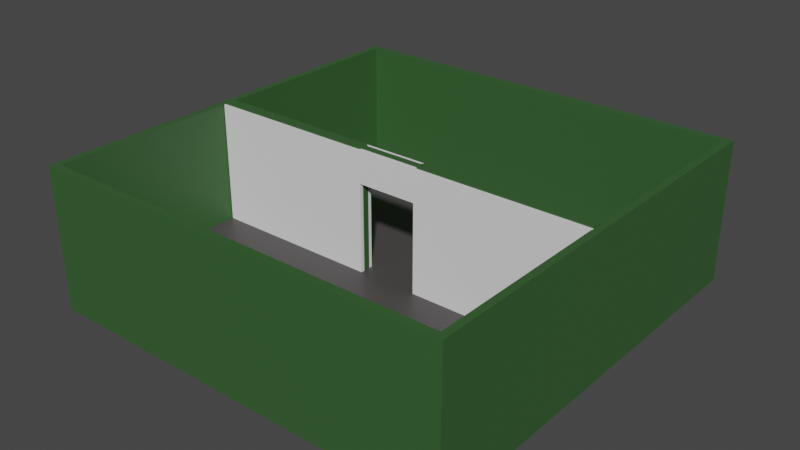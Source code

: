 # Source: scene.blend  (saved by Blender 3.4.6; exported with 4.5.12 LTS)
import bpy
from mathutils import Matrix  # noqa: F401  (used for matrix-valued properties, if any)

bpy.ops.wm.read_factory_settings(use_empty=True)
scene = bpy.context.scene
scene.name = 'Scene'

# ---- collections
col_collection = bpy.data.collections.new('Collection'); scene.collection.children.link(col_collection)

# ---- materials (node trees are filled in below, after node groups)
mat_wall = bpy.data.materials.new('wall')
mat_wall.alpha_threshold = 0.0
mat_wall.use_transparent_shadow = False
mat_wall.roughness = 0.5
mat_wall.line_color = (0.0, 0.0, 0.0, 1.0)
mat_floor = bpy.data.materials.new('floor')
mat_floor.use_transparent_shadow = False

# ---- material node trees
mat_wall.use_nodes = True; mat_wall.node_tree.nodes.clear()
_N = mat_wall.node_tree.nodes; _L = mat_wall.node_tree.links
n0 = _N.new('ShaderNodeOutputMaterial'); n0.name = 'Material Output'; n0.location = (300, 300)
n1 = _N.new('ShaderNodeBsdfPrincipled'); n1.name = 'Principled BSDF'; n1.location = (10, 300)
n1.distribution = 'GGX'
n1.subsurface_method = 'RANDOM_WALK_SKIN'
n1.inputs[0].default_value = (0.03693, 0.1107, 0.03049, 1.0)
n1.inputs[3].default_value = 1.45
n1.inputs[27].default_value = (0.0, 0.0, 0.0, 1.0)
n1.inputs[28].default_value = 1.0
_L.new(n1.outputs[0], n0.inputs[0])
n0.is_active_output = True
mat_floor.use_nodes = True; mat_floor.node_tree.nodes.clear()
_N = mat_floor.node_tree.nodes; _L = mat_floor.node_tree.links
n0 = _N.new('ShaderNodeBsdfPrincipled'); n0.name = 'Principled BSDF'; n0.location = (10, 300)
n0.distribution = 'GGX'
n0.subsurface_method = 'RANDOM_WALK_SKIN'
n0.inputs[0].default_value = (0.06681, 0.05964, 0.06128, 1.0)
n0.inputs[3].default_value = 1.45
n0.inputs[27].default_value = (0.0, 0.0, 0.0, 1.0)
n0.inputs[28].default_value = 1.0
n1 = _N.new('ShaderNodeOutputMaterial'); n1.name = 'Material Output'; n1.location = (300, 300)
_L.new(n0.outputs[0], n1.inputs[0])
n1.is_active_output = True

# ---- world
world_world = bpy.data.worlds.new('World'); scene.world = world_world
world_world.use_nodes = True; world_world.node_tree.nodes.clear()
_N = world_world.node_tree.nodes; _L = world_world.node_tree.links
n0 = _N.new('ShaderNodeOutputWorld'); n0.name = 'World Output'; n0.location = (300, 300)
n1 = _N.new('ShaderNodeBackground'); n1.name = 'Background'; n1.location = (10, 300)
n1.inputs[0].default_value = (0.05088, 0.05088, 0.05088, 1.0)
_L.new(n1.outputs[0], n0.inputs[0])
n0.is_active_output = True
world_world.color = (0.05088, 0.05088, 0.05088)
world_world.use_sun_shadow = False
world_world.sun_shadow_jitter_overblur = 0.0

# ---- meshes
me_plane = bpy.data.meshes.new('Plane')
me_plane.from_pydata([(-10.0, -10.0, 0.0), (10.0, -10.0, 0.0), (-10.0, 10.0, 0.0), (10.0, 10.0, 0.0), (-10.0, -10.0, 1.0), (10.0, -10.0, 1.0), (-10.0, 10.0, 1.0), (10.0, 10.0, 1.0), (-10.0, 9.667, 0.0), (-10.0, -9.667, 0.0), (10.0, -9.667, 0.0), (10.0, 9.667, 0.0), (-10.0, 9.667, 1.0), (-10.0, -9.667, 1.0), (10.0, -9.667, 1.0), (10.0, 9.667, 1.0), (-9.667, -10.0, 0.0), (9.667, -10.0, 0.0), (9.667, 10.0, 0.0), (-9.667, 10.0, 0.0), (-9.667, -10.0, 1.0), (9.667, -10.0, 1.0), (9.667, 10.0, 1.0), (-9.667, 10.0, 1.0), (9.667, -9.667, 1.0), (-9.667, -9.667, 1.0), (9.667, 9.667, 1.0), (-9.667, 9.667, 1.0), (-9.667, -9.667, 0.0), (9.667, -9.667, 0.0), (-9.667, 9.667, 0.0), (9.667, 9.667, 0.0), (-10.0, -9.667, 6.764), (-10.0, -10.0, 6.764), (9.667, -10.0, 6.764), (10.0, -10.0, 6.764), (10.0, 9.667, 6.764), (10.0, 10.0, 6.764), (-9.667, 10.0, 6.764), (-10.0, 10.0, 6.764), (-10.0, 9.667, 6.764), (10.0, -9.667, 6.764), (-9.667, -9.667, 6.764), (-9.667, 9.667, 6.764), (-9.667, -10.0, 6.764), (9.667, 10.0, 6.764), (9.667, -9.667, 6.764), (9.667, 9.667, 6.764)], [], [(31, 18, 3, 11), (13, 4, 33, 32), (17, 1, 5, 21), (11, 3, 7, 15), (9, 0, 4, 13), (19, 2, 6, 23), (2, 8, 12, 6), (8, 9, 13, 12), (1, 10, 14, 5), (10, 11, 15, 14), (25, 27, 43, 42), (20, 21, 34, 44), (17, 29, 10, 1), (29, 31, 11, 10), (9, 8, 30, 28), (28, 30, 31, 29), (0, 9, 28, 16), (16, 28, 29, 17), (5, 14, 41, 35), (25, 24, 26, 27), (4, 20, 44, 33), (12, 13, 32, 40), (3, 18, 22, 7), (18, 19, 23, 22), (0, 16, 20, 4), (16, 17, 21, 20), (27, 26, 47, 43), (6, 12, 40, 39), (8, 2, 19, 30), (30, 19, 18, 31), (47, 36, 37, 45), (34, 35, 41, 46), (46, 41, 36, 47), (32, 42, 43, 40), (33, 44, 42, 32), (44, 34, 46, 42), (40, 43, 38, 39), (43, 47, 45, 38), (14, 15, 36, 41), (7, 22, 45, 37), (26, 24, 46, 47), (21, 5, 35, 34), (22, 23, 38, 45), (15, 7, 37, 36), (23, 6, 39, 38), (24, 25, 42, 46)])
me_plane.polygons.foreach_set('material_index', [0, 0, 0, 0, 0, 0, 0, 0, 0, 0, 0, 0, 0, 0, 0, 1, 0, 0, 0, 1, 0, 0, 0, 0, 0, 0, 0, 0, 0, 0, 0, 0, 0, 0, 0, 0, 0, 0, 0, 0, 0, 0, 0, 0, 0, 0])
_uv = me_plane.uv_layers.new(name='UVMap')
_uv.uv.foreach_set('vector', [0.9833, 0.9833, 0.9833, 1.0, 1.0, 1.0, 1.0, 0.9833, 0.0, 0.01667, 0.0, 0.0, 0.0, 0.0, 0.0, 0.01667, 0.9833, 0.0, 1.0, 0.0, 1.0, 0.0, 0.9833, 0.0, 1.0, 0.9833, 1.0, 1.0, 1.0, 1.0, 1.0, 0.9833, 0.0, 0.01667, 0.0, 0.0, 0.0, 0.0, 0.0, 0.01667, 0.01667, 1.0, 0.0, 1.0, 0.0, 1.0, 0.01667, 1.0, 0.0, 1.0, 0.0, 0.9833, 0.0, 0.9833, 0.0, 1.0, 0.0, 0.9833, 0.0, 0.01667, 0.0, 0.01667, 0.0, 0.9833, 1.0, 0.0, 1.0, 0.01667, 1.0, 0.01667, 1.0, 0.0, 1.0, 0.01667, 1.0, 0.9833, 1.0, 0.9833, 1.0, 0.01667, 0.01667, 0.01667, 0.01667, 0.9833, 0.01667, 0.9833, 0.01667, 0.01667, 0.01667, 0.0, 0.9833, 0.0, 0.9833, 0.0, 0.01667, 0.0, 0.9833, 0.0, 0.9833, 0.01667, 1.0, 0.01667, 1.0, 0.0, 0.9833, 0.01667, 0.9833, 0.9833, 1.0, 0.9833, 1.0, 0.01667, 0.0, 0.01667, 0.0, 0.9833, 0.01667, 0.9833, 0.01667, 0.01667, 0.01667, 0.01667, 0.01667, 0.9833, 0.9833, 0.9833, 0.9833, 0.01667, 0.0, 0.0, 0.0, 0.01667, 0.01667, 0.01667, 0.01667, 0.0, 0.01667, 0.0, 0.01667, 0.01667, 0.9833, 0.01667, 0.9833, 0.0, 1.0, 0.0, 1.0, 0.01667, 1.0, 0.01667, 1.0, 0.0, 0.01667, 0.01667, 0.9833, 0.01667, 0.9833, 0.9833, 0.01667, 0.9833, 0.0, 0.0, 0.01667, 0.0, 0.01667, 0.0, 0.0, 0.0, 0.0, 0.9833, 0.0, 0.01667, 0.0, 0.01667, 0.0, 0.9833, 1.0, 1.0, 0.9833, 1.0, 0.9833, 1.0, 1.0, 1.0, 0.9833, 1.0, 0.01667, 1.0, 0.01667, 1.0, 0.9833, 1.0, 0.0, 0.0, 0.01667, 0.0, 0.01667, 0.0, 0.0, 0.0, 0.01667, 0.0, 0.9833, 0.0, 0.9833, 0.0, 0.01667, 0.0, 0.01667, 0.9833, 0.9833, 0.9833, 0.9833, 0.9833, 0.01667, 0.9833, 0.0, 1.0, 0.0, 0.9833, 0.0, 0.9833, 0.0, 1.0, 0.0, 0.9833, 0.0, 1.0, 0.01667, 1.0, 0.01667, 0.9833, 0.01667, 0.9833, 0.01667, 1.0, 0.9833, 1.0, 0.9833, 0.9833, 0.9833, 0.9833, 1.0, 0.9833, 1.0, 1.0, 0.9833, 1.0, 0.9833, 0.0, 1.0, 0.0, 1.0, 0.01667, 0.9833, 0.01667, 0.9833, 0.01667, 1.0, 0.01667, 1.0, 0.9833, 0.9833, 0.9833, 0.0, 0.01667, 0.01667, 0.01667, 0.01667, 0.9833, 0.0, 0.9833, 0.0, 0.0, 0.01667, 0.0, 0.01667, 0.01667, 0.0, 0.01667, 0.01667, 0.0, 0.9833, 0.0, 0.9833, 0.01667, 0.01667, 0.01667, 0.0, 0.9833, 0.01667, 0.9833, 0.01667, 1.0, 0.0, 1.0, 0.01667, 0.9833, 0.9833, 0.9833, 0.9833, 1.0, 0.01667, 1.0, 1.0, 0.01667, 1.0, 0.9833, 1.0, 0.9833, 1.0, 0.01667, 1.0, 1.0, 0.9833, 1.0, 0.9833, 1.0, 1.0, 1.0, 0.9833, 0.9833, 0.9833, 0.01667, 0.9833, 0.01667, 0.9833, 0.9833, 0.9833, 0.0, 1.0, 0.0, 1.0, 0.0, 0.9833, 0.0, 0.9833, 1.0, 0.01667, 1.0, 0.01667, 1.0, 0.9833, 1.0, 1.0, 0.9833, 1.0, 1.0, 1.0, 1.0, 1.0, 0.9833, 0.01667, 1.0, 0.0, 1.0, 0.0, 1.0, 0.01667, 1.0, 0.9833, 0.01667, 0.01667, 0.01667, 0.01667, 0.01667, 0.9833, 0.01667])
me_plane.materials.append(mat_wall)
me_plane.materials.append(mat_floor)
me_plane.update()
me_cube_003 = bpy.data.meshes.new('Cube.003')
me_cube_003.from_pydata([(0.0, 0.1639, 3.526), (0.0, -0.1639, 3.526), (-1.435, -0.1639, 3.526), (-1.435, 0.1639, 3.526), (0.0, -0.1639, 2.0), (0.0, 0.1639, 2.0), (-1.435, 0.1639, 2.0), (-1.435, -0.1639, 2.0), (-9.693, -0.2652, -2.284), (-9.693, -0.2652, 3.543), (-9.693, 0.2779, -2.284), (-9.693, 0.2779, 3.543), (-1.545, -0.2652, -2.284), (-1.435, -0.1552, -2.284), (-1.435, -0.1552, 3.543), (-1.545, -0.2652, 3.543), (-1.435, 0.1678, -2.284), (-1.545, 0.2779, -2.284), (-1.545, 0.2779, 3.543), (-1.435, 0.1678, 3.543)], [], [(6, 3, 0, 5), (0, 3, 2, 1), (4, 1, 2, 7), (4, 7, 6, 5), (8, 12, 15, 9), (10, 8, 9, 11), (11, 9, 15, 14, 19, 18), (13, 16, 19, 14), (17, 10, 11, 18), (12, 13, 14, 15), (18, 19, 16, 17), (16, 13, 12, 8, 10, 17)])
_uv = me_cube_003.uv_layers.new(name='UVMap')
_uv.uv.foreach_set('vector', [0.5302, 0.3516, 0.625, 0.3516, 0.625, 0.375, 0.5302, 0.375, 0.75, 0.5, 0.7734, 0.5, 0.7734, 0.75, 0.75, 0.75, 0.5302, 0.875, 0.625, 0.875, 0.625, 0.8984, 0.5302, 0.8984, 0.5302, 0.875, 0.5302, 0.8984, 0.5302, 0.3516, 0.5302, 0.375, 0.375, 0.75, 0.375, 0.9968, 0.625, 0.9968, 0.625, 0.75, 0.375, 0.5, 0.375, 0.75, 0.625, 0.75, 0.625, 0.5, 0.625, 0.5, 0.625, 0.75, 0.8718, 0.75, 0.875, 0.6993, 0.875, 0.5507, 0.8718, 0.5, 0.375, 0.05066, 0.375, 0.1993, 0.625, 0.1993, 0.625, 0.05066, 0.375, 0.2532, 0.375, 0.5, 0.625, 0.5, 0.625, 0.2532, 0.375, 0.9968, 0.375, 1.0, 0.625, 1.0, 0.625, 0.9968, 0.625, 0.2532, 0.625, 0.1993, 0.375, 0.1993, 0.375, 0.2532, 0.125, 0.5507, 0.125, 0.6993, 0.1282, 0.75, 0.375, 0.75, 0.375, 0.5, 0.1282, 0.5])
me_cube_003.materials.append(mat_wall)
me_cube_003.update()
me_cube_004 = bpy.data.meshes.new('Cube.004')
me_cube_004.from_pydata([(-1.0, -1.0, -1.0), (-1.0, -1.0, 1.198), (-1.0, 1.0, -1.0), (-1.0, 1.0, 1.198), (1.0, -1.0, -1.0), (1.0, -1.0, 1.198), (1.0, 1.0, -1.0), (1.0, 1.0, 1.198), (0.1486, 1.0, -1.0), (-0.1486, 1.0, -1.0), (-0.3333, 1.0, 1.198), (0.3333, 1.0, 1.198), (-0.1486, -1.0, -1.0), (0.1486, -1.0, -1.0), (0.3333, -1.0, 1.198), (-0.3333, -1.0, 1.198), (-1.0, -1.0, 0.6119), (-1.0, 1.0, 0.6119), (1.0, 1.0, 0.6119), (1.0, -1.0, 0.6119), (0.1486, -1.0, 0.627), (-0.1486, -1.0, 0.627), (-0.1486, 1.0, 0.627), (0.1486, 1.0, 0.627)], [], [(16, 1, 3, 17), (23, 11, 7, 18), (18, 7, 5, 19), (21, 15, 1, 16), (8, 6, 4, 13), (10, 3, 1, 15), (7, 11, 14, 5), (11, 10, 15, 14), (2, 9, 12, 0), (19, 5, 14, 20), (20, 14, 15, 21), (17, 3, 10, 22), (22, 10, 11, 23), (2, 17, 22, 9), (4, 19, 20, 13), (12, 21, 16, 0), (6, 18, 19, 4), (8, 23, 18, 6), (0, 16, 17, 2), (9, 22, 21, 12), (8, 13, 20, 23), (22, 23, 20, 21)])
_uv = me_cube_004.uv_layers.new(name='UVMap')
_uv.uv.foreach_set('vector', [0.5375, 0.0, 0.625, 0.0, 0.625, 0.25, 0.5375, 0.25, 0.5375, 0.4167, 0.625, 0.4167, 0.625, 0.5, 0.5375, 0.5, 0.5375, 0.5, 0.625, 0.5, 0.625, 0.75, 0.5375, 0.75, 0.5375, 0.9167, 0.625, 0.9167, 0.625, 1.0, 0.5375, 1.0, 0.2917, 0.5, 0.375, 0.5, 0.375, 0.75, 0.2917, 0.75, 0.7917, 0.5, 0.875, 0.5, 0.875, 0.75, 0.7917, 0.75, 0.625, 0.5, 0.7083, 0.5, 0.7083, 0.75, 0.625, 0.75, 0.7083, 0.5, 0.7917, 0.5, 0.7917, 0.75, 0.7083, 0.75, 0.125, 0.5, 0.2083, 0.5, 0.2083, 0.75, 0.125, 0.75, 0.5375, 0.75, 0.625, 0.75, 0.625, 0.8333, 0.5375, 0.8333, 0.5375, 0.8333, 0.625, 0.8333, 0.625, 0.9167, 0.5375, 0.9167, 0.5375, 0.25, 0.625, 0.25, 0.625, 0.3333, 0.5375, 0.3333, 0.5375, 0.3333, 0.625, 0.3333, 0.625, 0.4167, 0.5375, 0.4167, 0.375, 0.25, 0.5375, 0.25, 0.5375, 0.3333, 0.375, 0.3333, 0.375, 0.75, 0.5375, 0.75, 0.5375, 0.8333, 0.375, 0.8333, 0.375, 0.9167, 0.5375, 0.9167, 0.5375, 1.0, 0.375, 1.0, 0.375, 0.5, 0.5375, 0.5, 0.5375, 0.75, 0.375, 0.75, 0.375, 0.4167, 0.5375, 0.4167, 0.5375, 0.5, 0.375, 0.5, 0.375, 0.0, 0.5375, 0.0, 0.5375, 0.25, 0.375, 0.25, 0.375, 0.3333, 0.5375, 0.3333, 0.5375, 0.9167, 0.375, 0.9167, 0.375, 0.4167, 0.375, 0.8333, 0.5375, 0.8333, 0.5375, 0.4167, 0.5375, 0.3333, 0.5375, 0.4167, 0.5375, 0.8333, 0.5375, 0.9167])
me_cube_004.update()

# ---- objects
ob_level = bpy.data.objects.new('level', me_plane)
ob_wall = bpy.data.objects.new('wall', me_cube_003)
ob_cube__colonly = bpy.data.objects.new('Cube -colonly', me_cube_004)

# ---- transforms, parenting, visibility, modifiers, constraints
ob_level.location = (0.0, 0.0, 0.0)
ob_wall.location = (0.02659, -0.5861, 3.284)
_m = ob_wall.modifiers.new('Mirror', 'MIRROR')
_m.use_clip = True
ob_cube__colonly.parent = ob_wall
ob_cube__colonly.matrix_parent_inverse = Matrix(((1.0, -0.0, -0.0, -0.02659), (-0.0, 1.0, 0.0, 0.5861), (-0.0, -0.0, 1.0, -3.284), (-0.0, 0.0, -0.0, 1.0)))
ob_cube__colonly.location = (0.02659, -0.5861, 3.574)
ob_cube__colonly.scale = (9.662, 0.3403, 2.675)
ob_cube__colonly.display_type = 'WIRE'
ob_cube__colonly.show_wire = True
ob_cube__colonly.display.show_shadows = False

# ---- collection membership
col_collection.objects.link(ob_level)
col_collection.objects.link(ob_wall)
col_collection.objects.link(ob_cube__colonly)

# ---- scene / render settings (as saved in the file)
scene.frame_start = 1; scene.frame_end = 250; scene.frame_set(1)
scene.render.engine = 'BLENDER_EEVEE_NEXT'
scene.cycles.sampling_pattern = 'TABULATED_SOBOL'
scene.cycles.use_light_tree = False
scene.view_settings.view_transform = 'Filmic'
bpy.context.view_layer.update()

# ---- added for rendering (the .blend has no active camera and no usable light): camera, sun
cam_auto = bpy.data.cameras.new('AutoCamera')
cam_auto.lens = 50.0
cam_auto.sensor_width = 36.0
cam_auto.clip_end = 1000.0
ob_auto_camera = bpy.data.objects.new('AutoCamera', cam_auto)
scene.collection.objects.link(ob_auto_camera)
ob_auto_camera.location = (26.9208, -32.305, 24.9502)
ob_auto_camera.rotation_euler = (1.09748, -7.21219e-08, 0.694738)
scene.camera = ob_auto_camera
light_auto_sun = bpy.data.lights.new('AutoSun', 'SUN')
light_auto_sun.energy = 3.0
light_auto_sun.angle = 0.0523599
ob_auto_sun = bpy.data.objects.new('AutoSun', light_auto_sun)
scene.collection.objects.link(ob_auto_sun)
ob_auto_sun.rotation_euler = (0.872665, 0.174533, 0.523599)
bpy.context.view_layer.update()
